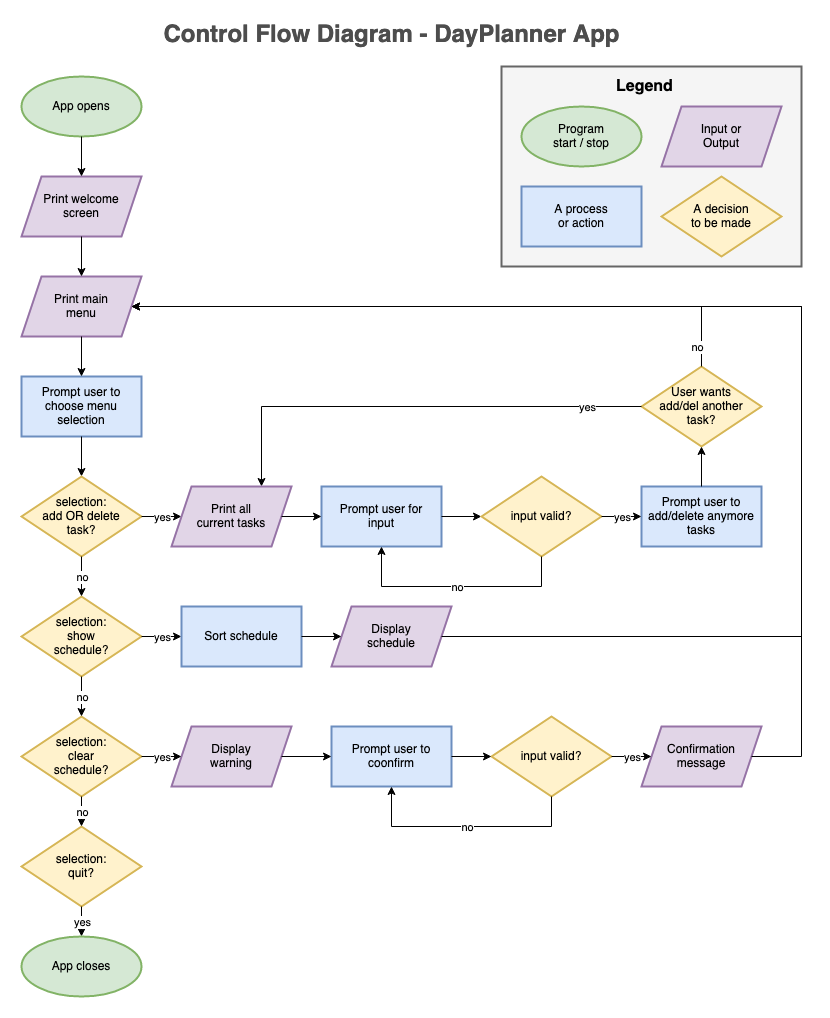

The diagram above was exported from draw.io. Its source (the exported page's mxGraphModel, read from the mxfile embedded in the PNG):
<mxGraphModel dx="1330" dy="857" grid="0" gridSize="10" guides="1" tooltips="1" connect="1" arrows="1" fold="1" page="1" pageScale="1" pageWidth="850" pageHeight="1100" math="0" shadow="0">
  <root>
    <mxCell id="0" />
    <mxCell id="1" parent="0" />
    <mxCell id="zDgCpvqLqN0yRKoxZnVy-2" value="App opens" style="ellipse;whiteSpace=wrap;html=1;fillColor=#d5e8d4;strokeColor=#82b366;strokeWidth=2;" parent="1" vertex="1">
      <mxGeometry x="470" y="84" width="120" height="60" as="geometry" />
    </mxCell>
    <mxCell id="zDgCpvqLqN0yRKoxZnVy-4" value="Prompt user to&lt;br&gt;choose menu&lt;br&gt;selection" style="rounded=0;whiteSpace=wrap;html=1;fillColor=#dae8fc;strokeColor=#6c8ebf;strokeWidth=2;" parent="1" vertex="1">
      <mxGeometry x="470" y="384" width="120" height="60" as="geometry" />
    </mxCell>
    <mxCell id="zDgCpvqLqN0yRKoxZnVy-5" value="Print welcome&lt;br&gt;screen" style="shape=parallelogram;perimeter=parallelogramPerimeter;whiteSpace=wrap;html=1;fixedSize=1;fillColor=#e1d5e7;strokeColor=#9673a6;strokeWidth=2;" parent="1" vertex="1">
      <mxGeometry x="470" y="184" width="120" height="60" as="geometry" />
    </mxCell>
    <mxCell id="zDgCpvqLqN0yRKoxZnVy-10" value="Print main&lt;br&gt;menu" style="shape=parallelogram;perimeter=parallelogramPerimeter;whiteSpace=wrap;html=1;fixedSize=1;fillColor=#e1d5e7;strokeColor=#9673a6;strokeWidth=2;" parent="1" vertex="1">
      <mxGeometry x="470" y="284" width="120" height="60" as="geometry" />
    </mxCell>
    <mxCell id="zDgCpvqLqN0yRKoxZnVy-15" value="" style="endArrow=classic;html=1;rounded=0;exitX=0.5;exitY=1;exitDx=0;exitDy=0;entryX=0.5;entryY=0;entryDx=0;entryDy=0;" parent="1" source="zDgCpvqLqN0yRKoxZnVy-4" edge="1">
      <mxGeometry width="50" height="50" relative="1" as="geometry">
        <mxPoint x="640" y="574" as="sourcePoint" />
        <mxPoint x="530" y="484" as="targetPoint" />
      </mxGeometry>
    </mxCell>
    <mxCell id="zDgCpvqLqN0yRKoxZnVy-16" value="" style="endArrow=classic;html=1;rounded=0;exitX=0.5;exitY=1;exitDx=0;exitDy=0;entryX=0.5;entryY=0;entryDx=0;entryDy=0;" parent="1" source="zDgCpvqLqN0yRKoxZnVy-10" target="zDgCpvqLqN0yRKoxZnVy-4" edge="1">
      <mxGeometry width="50" height="50" relative="1" as="geometry">
        <mxPoint x="640" y="484" as="sourcePoint" />
        <mxPoint x="690" y="434" as="targetPoint" />
      </mxGeometry>
    </mxCell>
    <mxCell id="zDgCpvqLqN0yRKoxZnVy-18" value="" style="endArrow=classic;html=1;rounded=0;exitX=0.5;exitY=1;exitDx=0;exitDy=0;entryX=0.5;entryY=0;entryDx=0;entryDy=0;" parent="1" source="zDgCpvqLqN0yRKoxZnVy-5" target="zDgCpvqLqN0yRKoxZnVy-10" edge="1">
      <mxGeometry width="50" height="50" relative="1" as="geometry">
        <mxPoint x="640" y="484" as="sourcePoint" />
        <mxPoint x="690" y="434" as="targetPoint" />
      </mxGeometry>
    </mxCell>
    <mxCell id="zDgCpvqLqN0yRKoxZnVy-19" value="" style="endArrow=classic;html=1;rounded=0;exitX=0.5;exitY=1;exitDx=0;exitDy=0;entryX=0.5;entryY=0;entryDx=0;entryDy=0;" parent="1" source="zDgCpvqLqN0yRKoxZnVy-2" target="zDgCpvqLqN0yRKoxZnVy-5" edge="1">
      <mxGeometry width="50" height="50" relative="1" as="geometry">
        <mxPoint x="630" y="374" as="sourcePoint" />
        <mxPoint x="680" y="324" as="targetPoint" />
      </mxGeometry>
    </mxCell>
    <mxCell id="zDgCpvqLqN0yRKoxZnVy-20" value="selection:&lt;br&gt;add OR delete&lt;br&gt;task?" style="rhombus;whiteSpace=wrap;html=1;fillColor=#fff2cc;strokeColor=#d6b656;strokeWidth=2;" parent="1" vertex="1">
      <mxGeometry x="470" y="484" width="120" height="80" as="geometry" />
    </mxCell>
    <mxCell id="zDgCpvqLqN0yRKoxZnVy-22" value="selection:&lt;br&gt;show &lt;br&gt;schedule?" style="rhombus;whiteSpace=wrap;html=1;fillColor=#fff2cc;strokeColor=#d6b656;strokeWidth=2;" parent="1" vertex="1">
      <mxGeometry x="470" y="604" width="120" height="80" as="geometry" />
    </mxCell>
    <mxCell id="zDgCpvqLqN0yRKoxZnVy-23" value="selection:&lt;br&gt;clear&lt;br&gt;schedule?" style="rhombus;whiteSpace=wrap;html=1;fillColor=#fff2cc;strokeColor=#d6b656;strokeWidth=2;" parent="1" vertex="1">
      <mxGeometry x="470" y="724" width="120" height="80" as="geometry" />
    </mxCell>
    <mxCell id="zDgCpvqLqN0yRKoxZnVy-29" value="" style="endArrow=classic;html=1;rounded=0;entryX=0.5;entryY=0;entryDx=0;entryDy=0;" parent="1" target="zDgCpvqLqN0yRKoxZnVy-22" edge="1">
      <mxGeometry relative="1" as="geometry">
        <mxPoint x="530" y="564" as="sourcePoint" />
        <mxPoint x="540" y="494" as="targetPoint" />
      </mxGeometry>
    </mxCell>
    <mxCell id="zDgCpvqLqN0yRKoxZnVy-30" value="no" style="edgeLabel;resizable=0;html=1;align=center;verticalAlign=middle;" parent="zDgCpvqLqN0yRKoxZnVy-29" connectable="0" vertex="1">
      <mxGeometry relative="1" as="geometry" />
    </mxCell>
    <mxCell id="zDgCpvqLqN0yRKoxZnVy-31" value="" style="endArrow=classic;html=1;rounded=0;exitX=0.5;exitY=1;exitDx=0;exitDy=0;" parent="1" source="zDgCpvqLqN0yRKoxZnVy-22" target="zDgCpvqLqN0yRKoxZnVy-23" edge="1">
      <mxGeometry relative="1" as="geometry">
        <mxPoint x="550" y="464" as="sourcePoint" />
        <mxPoint x="550" y="504" as="targetPoint" />
      </mxGeometry>
    </mxCell>
    <mxCell id="zDgCpvqLqN0yRKoxZnVy-32" value="no" style="edgeLabel;resizable=0;html=1;align=center;verticalAlign=middle;" parent="zDgCpvqLqN0yRKoxZnVy-31" connectable="0" vertex="1">
      <mxGeometry relative="1" as="geometry" />
    </mxCell>
    <mxCell id="zDgCpvqLqN0yRKoxZnVy-33" value="Prompt user for&lt;br&gt;input" style="rounded=0;whiteSpace=wrap;html=1;fillColor=#dae8fc;strokeColor=#6c8ebf;strokeWidth=2;" parent="1" vertex="1">
      <mxGeometry x="770" y="494" width="120" height="60" as="geometry" />
    </mxCell>
    <mxCell id="zDgCpvqLqN0yRKoxZnVy-38" value="Prompt user to add/delete anymore tasks" style="rounded=0;whiteSpace=wrap;html=1;fillColor=#dae8fc;strokeColor=#6c8ebf;strokeWidth=2;" parent="1" vertex="1">
      <mxGeometry x="1090" y="494" width="120" height="60" as="geometry" />
    </mxCell>
    <mxCell id="zDgCpvqLqN0yRKoxZnVy-39" value="User wants &lt;br&gt;add/del another &lt;br&gt;task?" style="rhombus;whiteSpace=wrap;html=1;fillColor=#fff2cc;strokeColor=#d6b656;strokeWidth=2;" parent="1" vertex="1">
      <mxGeometry x="1090" y="374" width="120" height="80" as="geometry" />
    </mxCell>
    <mxCell id="zDgCpvqLqN0yRKoxZnVy-42" value="" style="endArrow=classic;html=1;rounded=0;exitX=0;exitY=0.5;exitDx=0;exitDy=0;entryX=0.75;entryY=0;entryDx=0;entryDy=0;" parent="1" source="zDgCpvqLqN0yRKoxZnVy-39" target="zDgCpvqLqN0yRKoxZnVy-92" edge="1">
      <mxGeometry relative="1" as="geometry">
        <mxPoint x="1160" y="424" as="sourcePoint" />
        <mxPoint x="1260" y="424" as="targetPoint" />
        <Array as="points">
          <mxPoint x="710" y="414" />
        </Array>
      </mxGeometry>
    </mxCell>
    <mxCell id="zDgCpvqLqN0yRKoxZnVy-43" value="&lt;div&gt;yes&lt;/div&gt;" style="edgeLabel;resizable=0;html=1;align=center;verticalAlign=middle;" parent="zDgCpvqLqN0yRKoxZnVy-42" connectable="0" vertex="1">
      <mxGeometry relative="1" as="geometry">
        <mxPoint x="175" as="offset" />
      </mxGeometry>
    </mxCell>
    <mxCell id="zDgCpvqLqN0yRKoxZnVy-46" value="" style="endArrow=classic;html=1;rounded=0;exitX=0.5;exitY=0;exitDx=0;exitDy=0;entryX=1;entryY=0.5;entryDx=0;entryDy=0;" parent="1" source="zDgCpvqLqN0yRKoxZnVy-39" target="zDgCpvqLqN0yRKoxZnVy-10" edge="1">
      <mxGeometry relative="1" as="geometry">
        <mxPoint x="970" y="424" as="sourcePoint" />
        <mxPoint x="1070" y="424" as="targetPoint" />
        <Array as="points">
          <mxPoint x="1150" y="314" />
        </Array>
      </mxGeometry>
    </mxCell>
    <mxCell id="zDgCpvqLqN0yRKoxZnVy-47" value="&lt;div&gt;no&lt;/div&gt;" style="edgeLabel;resizable=0;html=1;align=center;verticalAlign=middle;" parent="zDgCpvqLqN0yRKoxZnVy-46" connectable="0" vertex="1">
      <mxGeometry relative="1" as="geometry">
        <mxPoint x="250" y="40" as="offset" />
      </mxGeometry>
    </mxCell>
    <mxCell id="zDgCpvqLqN0yRKoxZnVy-48" value="" style="endArrow=classic;html=1;rounded=0;exitX=1;exitY=0.5;exitDx=0;exitDy=0;entryX=0;entryY=0.5;entryDx=0;entryDy=0;" parent="1" source="zDgCpvqLqN0yRKoxZnVy-20" target="zDgCpvqLqN0yRKoxZnVy-92" edge="1">
      <mxGeometry relative="1" as="geometry">
        <mxPoint x="870" y="424" as="sourcePoint" />
        <mxPoint x="970" y="424" as="targetPoint" />
      </mxGeometry>
    </mxCell>
    <mxCell id="zDgCpvqLqN0yRKoxZnVy-49" value="yes" style="edgeLabel;resizable=0;html=1;align=center;verticalAlign=middle;" parent="zDgCpvqLqN0yRKoxZnVy-48" connectable="0" vertex="1">
      <mxGeometry relative="1" as="geometry" />
    </mxCell>
    <mxCell id="zDgCpvqLqN0yRKoxZnVy-50" value="" style="endArrow=classic;html=1;rounded=0;exitX=1;exitY=0.5;exitDx=0;exitDy=0;entryX=0;entryY=0.5;entryDx=0;entryDy=0;" parent="1" source="zDgCpvqLqN0yRKoxZnVy-33" edge="1">
      <mxGeometry width="50" height="50" relative="1" as="geometry">
        <mxPoint x="1030" y="444" as="sourcePoint" />
        <mxPoint x="930" y="524" as="targetPoint" />
      </mxGeometry>
    </mxCell>
    <mxCell id="zDgCpvqLqN0yRKoxZnVy-55" value="" style="endArrow=classic;html=1;rounded=0;exitX=0.5;exitY=0;exitDx=0;exitDy=0;entryX=0.5;entryY=1;entryDx=0;entryDy=0;" parent="1" source="zDgCpvqLqN0yRKoxZnVy-38" target="zDgCpvqLqN0yRKoxZnVy-39" edge="1">
      <mxGeometry width="50" height="50" relative="1" as="geometry">
        <mxPoint x="590" y="554" as="sourcePoint" />
        <mxPoint x="630" y="554" as="targetPoint" />
      </mxGeometry>
    </mxCell>
    <mxCell id="zDgCpvqLqN0yRKoxZnVy-56" value="input valid?" style="rhombus;whiteSpace=wrap;html=1;fillColor=#fff2cc;strokeColor=#d6b656;strokeWidth=2;" parent="1" vertex="1">
      <mxGeometry x="930" y="484" width="120" height="80" as="geometry" />
    </mxCell>
    <mxCell id="zDgCpvqLqN0yRKoxZnVy-57" value="" style="endArrow=classic;html=1;rounded=0;entryX=0.5;entryY=1;entryDx=0;entryDy=0;exitX=0.5;exitY=1;exitDx=0;exitDy=0;" parent="1" source="zDgCpvqLqN0yRKoxZnVy-56" target="zDgCpvqLqN0yRKoxZnVy-33" edge="1">
      <mxGeometry relative="1" as="geometry">
        <mxPoint x="1140" y="534" as="sourcePoint" />
        <mxPoint x="1240" y="534" as="targetPoint" />
        <Array as="points">
          <mxPoint x="990" y="594" />
          <mxPoint x="830" y="594" />
        </Array>
      </mxGeometry>
    </mxCell>
    <mxCell id="zDgCpvqLqN0yRKoxZnVy-58" value="no" style="edgeLabel;resizable=0;html=1;align=center;verticalAlign=middle;" parent="zDgCpvqLqN0yRKoxZnVy-57" connectable="0" vertex="1">
      <mxGeometry relative="1" as="geometry" />
    </mxCell>
    <mxCell id="zDgCpvqLqN0yRKoxZnVy-59" value="" style="endArrow=classic;html=1;rounded=0;exitX=1;exitY=0.5;exitDx=0;exitDy=0;entryX=0;entryY=0.5;entryDx=0;entryDy=0;" parent="1" source="zDgCpvqLqN0yRKoxZnVy-56" edge="1">
      <mxGeometry relative="1" as="geometry">
        <mxPoint x="1120" y="594" as="sourcePoint" />
        <mxPoint x="1090" y="524" as="targetPoint" />
      </mxGeometry>
    </mxCell>
    <mxCell id="zDgCpvqLqN0yRKoxZnVy-60" value="yes" style="edgeLabel;resizable=0;html=1;align=center;verticalAlign=middle;" parent="zDgCpvqLqN0yRKoxZnVy-59" connectable="0" vertex="1">
      <mxGeometry relative="1" as="geometry" />
    </mxCell>
    <mxCell id="zDgCpvqLqN0yRKoxZnVy-88" value="Display &lt;br&gt;schedule" style="shape=parallelogram;perimeter=parallelogramPerimeter;whiteSpace=wrap;html=1;fixedSize=1;fillColor=#e1d5e7;strokeColor=#9673a6;strokeWidth=2;" parent="1" vertex="1">
      <mxGeometry x="780" y="614" width="120" height="60" as="geometry" />
    </mxCell>
    <mxCell id="zDgCpvqLqN0yRKoxZnVy-92" value="Print all&lt;br&gt;current tasks" style="shape=parallelogram;perimeter=parallelogramPerimeter;whiteSpace=wrap;html=1;fixedSize=1;fillColor=#e1d5e7;strokeColor=#9673a6;strokeWidth=2;" parent="1" vertex="1">
      <mxGeometry x="620" y="494" width="120" height="60" as="geometry" />
    </mxCell>
    <mxCell id="zDgCpvqLqN0yRKoxZnVy-93" value="" style="endArrow=classic;html=1;rounded=0;exitX=1;exitY=0.5;exitDx=0;exitDy=0;entryX=0;entryY=0.5;entryDx=0;entryDy=0;" parent="1" source="zDgCpvqLqN0yRKoxZnVy-92" target="zDgCpvqLqN0yRKoxZnVy-33" edge="1">
      <mxGeometry width="50" height="50" relative="1" as="geometry">
        <mxPoint x="680" y="664" as="sourcePoint" />
        <mxPoint x="730" y="614" as="targetPoint" />
      </mxGeometry>
    </mxCell>
    <mxCell id="zDgCpvqLqN0yRKoxZnVy-96" value="" style="endArrow=classic;html=1;rounded=0;exitX=1;exitY=0.5;exitDx=0;exitDy=0;" parent="1" source="zDgCpvqLqN0yRKoxZnVy-22" edge="1">
      <mxGeometry relative="1" as="geometry">
        <mxPoint x="820" y="574" as="sourcePoint" />
        <mxPoint x="630" y="644" as="targetPoint" />
      </mxGeometry>
    </mxCell>
    <mxCell id="zDgCpvqLqN0yRKoxZnVy-97" value="yes" style="edgeLabel;resizable=0;html=1;align=center;verticalAlign=middle;" parent="zDgCpvqLqN0yRKoxZnVy-96" connectable="0" vertex="1">
      <mxGeometry relative="1" as="geometry" />
    </mxCell>
    <mxCell id="zDgCpvqLqN0yRKoxZnVy-98" value="" style="endArrow=classic;html=1;rounded=0;exitX=1;exitY=0.5;exitDx=0;exitDy=0;entryX=1;entryY=0.5;entryDx=0;entryDy=0;" parent="1" source="zDgCpvqLqN0yRKoxZnVy-88" target="zDgCpvqLqN0yRKoxZnVy-10" edge="1">
      <mxGeometry relative="1" as="geometry">
        <mxPoint x="820" y="574" as="sourcePoint" />
        <mxPoint x="920" y="574" as="targetPoint" />
        <Array as="points">
          <mxPoint x="1250" y="644" />
          <mxPoint x="1250" y="314" />
        </Array>
      </mxGeometry>
    </mxCell>
    <mxCell id="zDgCpvqLqN0yRKoxZnVy-100" value="Prompt user to&lt;br&gt;coonfirm" style="rounded=0;whiteSpace=wrap;html=1;fillColor=#dae8fc;strokeColor=#6c8ebf;strokeWidth=2;" parent="1" vertex="1">
      <mxGeometry x="780" y="734" width="120" height="60" as="geometry" />
    </mxCell>
    <mxCell id="zDgCpvqLqN0yRKoxZnVy-101" value="Display &lt;br&gt;warning" style="shape=parallelogram;perimeter=parallelogramPerimeter;whiteSpace=wrap;html=1;fixedSize=1;fillColor=#e1d5e7;strokeColor=#9673a6;strokeWidth=2;" parent="1" vertex="1">
      <mxGeometry x="620" y="734" width="120" height="60" as="geometry" />
    </mxCell>
    <mxCell id="zDgCpvqLqN0yRKoxZnVy-102" value="input valid?" style="rhombus;whiteSpace=wrap;html=1;fillColor=#fff2cc;strokeColor=#d6b656;strokeWidth=2;" parent="1" vertex="1">
      <mxGeometry x="940" y="724" width="120" height="80" as="geometry" />
    </mxCell>
    <mxCell id="zDgCpvqLqN0yRKoxZnVy-104" value="Confirmation&lt;br&gt;message" style="shape=parallelogram;perimeter=parallelogramPerimeter;whiteSpace=wrap;html=1;fixedSize=1;fillColor=#e1d5e7;strokeColor=#9673a6;strokeWidth=2;" parent="1" vertex="1">
      <mxGeometry x="1090" y="734" width="120" height="60" as="geometry" />
    </mxCell>
    <mxCell id="zDgCpvqLqN0yRKoxZnVy-105" value="" style="endArrow=classic;html=1;rounded=0;exitX=1;exitY=0.5;exitDx=0;exitDy=0;entryX=1;entryY=0.5;entryDx=0;entryDy=0;" parent="1" source="zDgCpvqLqN0yRKoxZnVy-104" target="zDgCpvqLqN0yRKoxZnVy-10" edge="1">
      <mxGeometry width="50" height="50" relative="1" as="geometry">
        <mxPoint x="820" y="734" as="sourcePoint" />
        <mxPoint x="870" y="684" as="targetPoint" />
        <Array as="points">
          <mxPoint x="1250" y="764" />
          <mxPoint x="1250" y="314" />
        </Array>
      </mxGeometry>
    </mxCell>
    <mxCell id="zDgCpvqLqN0yRKoxZnVy-106" value="" style="endArrow=classic;html=1;rounded=0;exitX=1;exitY=0.5;exitDx=0;exitDy=0;entryX=0;entryY=0.5;entryDx=0;entryDy=0;" parent="1" source="zDgCpvqLqN0yRKoxZnVy-23" target="zDgCpvqLqN0yRKoxZnVy-101" edge="1">
      <mxGeometry relative="1" as="geometry">
        <mxPoint x="640" y="574" as="sourcePoint" />
        <mxPoint x="740" y="574" as="targetPoint" />
      </mxGeometry>
    </mxCell>
    <mxCell id="zDgCpvqLqN0yRKoxZnVy-107" value="yes" style="edgeLabel;resizable=0;html=1;align=center;verticalAlign=middle;" parent="zDgCpvqLqN0yRKoxZnVy-106" connectable="0" vertex="1">
      <mxGeometry relative="1" as="geometry" />
    </mxCell>
    <mxCell id="zDgCpvqLqN0yRKoxZnVy-108" value="" style="endArrow=classic;html=1;rounded=0;exitX=1;exitY=0.5;exitDx=0;exitDy=0;entryX=0;entryY=0.5;entryDx=0;entryDy=0;" parent="1" source="zDgCpvqLqN0yRKoxZnVy-101" target="zDgCpvqLqN0yRKoxZnVy-100" edge="1">
      <mxGeometry width="50" height="50" relative="1" as="geometry">
        <mxPoint x="660" y="604" as="sourcePoint" />
        <mxPoint x="710" y="554" as="targetPoint" />
      </mxGeometry>
    </mxCell>
    <mxCell id="zDgCpvqLqN0yRKoxZnVy-109" value="" style="endArrow=classic;html=1;rounded=0;exitX=1;exitY=0.5;exitDx=0;exitDy=0;entryX=0;entryY=0.5;entryDx=0;entryDy=0;" parent="1" source="zDgCpvqLqN0yRKoxZnVy-100" target="zDgCpvqLqN0yRKoxZnVy-102" edge="1">
      <mxGeometry width="50" height="50" relative="1" as="geometry">
        <mxPoint x="660" y="604" as="sourcePoint" />
        <mxPoint x="710" y="554" as="targetPoint" />
      </mxGeometry>
    </mxCell>
    <mxCell id="zDgCpvqLqN0yRKoxZnVy-110" value="" style="endArrow=classic;html=1;rounded=0;exitX=0.5;exitY=1;exitDx=0;exitDy=0;entryX=0.5;entryY=1;entryDx=0;entryDy=0;" parent="1" source="zDgCpvqLqN0yRKoxZnVy-102" target="zDgCpvqLqN0yRKoxZnVy-100" edge="1">
      <mxGeometry relative="1" as="geometry">
        <mxPoint x="640" y="574" as="sourcePoint" />
        <mxPoint x="740" y="574" as="targetPoint" />
        <Array as="points">
          <mxPoint x="1000" y="834" />
          <mxPoint x="840" y="834" />
        </Array>
      </mxGeometry>
    </mxCell>
    <mxCell id="zDgCpvqLqN0yRKoxZnVy-111" value="no" style="edgeLabel;resizable=0;html=1;align=center;verticalAlign=middle;" parent="zDgCpvqLqN0yRKoxZnVy-110" connectable="0" vertex="1">
      <mxGeometry relative="1" as="geometry" />
    </mxCell>
    <mxCell id="zDgCpvqLqN0yRKoxZnVy-112" value="" style="endArrow=classic;html=1;rounded=0;entryX=0;entryY=0.5;entryDx=0;entryDy=0;exitX=1;exitY=0.5;exitDx=0;exitDy=0;" parent="1" source="zDgCpvqLqN0yRKoxZnVy-102" target="zDgCpvqLqN0yRKoxZnVy-104" edge="1">
      <mxGeometry relative="1" as="geometry">
        <mxPoint x="640" y="574" as="sourcePoint" />
        <mxPoint x="740" y="574" as="targetPoint" />
      </mxGeometry>
    </mxCell>
    <mxCell id="zDgCpvqLqN0yRKoxZnVy-113" value="yes" style="edgeLabel;resizable=0;html=1;align=center;verticalAlign=middle;" parent="zDgCpvqLqN0yRKoxZnVy-112" connectable="0" vertex="1">
      <mxGeometry relative="1" as="geometry" />
    </mxCell>
    <mxCell id="zDgCpvqLqN0yRKoxZnVy-114" value="Sort schedule" style="rounded=0;whiteSpace=wrap;html=1;fillColor=#dae8fc;strokeColor=#6c8ebf;strokeWidth=2;" parent="1" vertex="1">
      <mxGeometry x="630" y="614" width="120" height="60" as="geometry" />
    </mxCell>
    <mxCell id="zDgCpvqLqN0yRKoxZnVy-115" value="" style="endArrow=classic;html=1;rounded=0;exitX=1;exitY=0.5;exitDx=0;exitDy=0;entryX=0;entryY=0.5;entryDx=0;entryDy=0;" parent="1" source="zDgCpvqLqN0yRKoxZnVy-114" target="zDgCpvqLqN0yRKoxZnVy-88" edge="1">
      <mxGeometry width="50" height="50" relative="1" as="geometry">
        <mxPoint x="790" y="514" as="sourcePoint" />
        <mxPoint x="840" y="464" as="targetPoint" />
      </mxGeometry>
    </mxCell>
    <mxCell id="zDgCpvqLqN0yRKoxZnVy-116" value="" style="rounded=0;whiteSpace=wrap;html=1;fontSize=16;fillColor=#f5f5f5;fontColor=#333333;strokeColor=#666666;strokeWidth=2;" parent="1" vertex="1">
      <mxGeometry x="950" y="74" width="300" height="200" as="geometry" />
    </mxCell>
    <mxCell id="zDgCpvqLqN0yRKoxZnVy-117" value="&lt;h1 style=&quot;font-size: 16px&quot;&gt;Legend&lt;br&gt;&lt;/h1&gt;" style="text;html=1;strokeColor=none;fillColor=none;spacing=5;spacingTop=-20;whiteSpace=wrap;overflow=hidden;rounded=0;" parent="1" vertex="1">
      <mxGeometry x="1060" y="84" width="80" height="30" as="geometry" />
    </mxCell>
    <mxCell id="zDgCpvqLqN0yRKoxZnVy-121" value="Input or&lt;br&gt;Output" style="shape=parallelogram;perimeter=parallelogramPerimeter;whiteSpace=wrap;html=1;fixedSize=1;fillColor=#e1d5e7;strokeColor=#9673a6;strokeWidth=2;" parent="1" vertex="1">
      <mxGeometry x="1110" y="114" width="120" height="60" as="geometry" />
    </mxCell>
    <mxCell id="zDgCpvqLqN0yRKoxZnVy-122" value="Program&lt;br&gt;&lt;div&gt;start / stop&lt;br&gt;&lt;/div&gt;" style="ellipse;whiteSpace=wrap;html=1;fillColor=#d5e8d4;strokeColor=#82b366;strokeWidth=2;" parent="1" vertex="1">
      <mxGeometry x="970" y="114" width="120" height="60" as="geometry" />
    </mxCell>
    <mxCell id="zDgCpvqLqN0yRKoxZnVy-123" value="A process&lt;br&gt;or action" style="rounded=0;whiteSpace=wrap;html=1;fillColor=#dae8fc;strokeColor=#6c8ebf;strokeWidth=2;" parent="1" vertex="1">
      <mxGeometry x="970" y="194" width="120" height="60" as="geometry" />
    </mxCell>
    <mxCell id="zDgCpvqLqN0yRKoxZnVy-124" value="A decision&lt;br&gt;to be made" style="rhombus;whiteSpace=wrap;html=1;fillColor=#fff2cc;strokeColor=#d6b656;strokeWidth=2;" parent="1" vertex="1">
      <mxGeometry x="1110" y="184" width="120" height="80" as="geometry" />
    </mxCell>
    <mxCell id="zDgCpvqLqN0yRKoxZnVy-125" value="selection:&lt;br&gt;quit?" style="rhombus;whiteSpace=wrap;html=1;fillColor=#fff2cc;strokeColor=#d6b656;strokeWidth=2;" parent="1" vertex="1">
      <mxGeometry x="470" y="834" width="120" height="80" as="geometry" />
    </mxCell>
    <mxCell id="zDgCpvqLqN0yRKoxZnVy-126" value="" style="endArrow=classic;html=1;rounded=0;exitX=0.5;exitY=1;exitDx=0;exitDy=0;entryX=0.5;entryY=0;entryDx=0;entryDy=0;" parent="1" source="zDgCpvqLqN0yRKoxZnVy-23" target="zDgCpvqLqN0yRKoxZnVy-125" edge="1">
      <mxGeometry relative="1" as="geometry">
        <mxPoint x="740" y="544" as="sourcePoint" />
        <mxPoint x="840" y="544" as="targetPoint" />
      </mxGeometry>
    </mxCell>
    <mxCell id="zDgCpvqLqN0yRKoxZnVy-127" value="no" style="edgeLabel;resizable=0;html=1;align=center;verticalAlign=middle;" parent="zDgCpvqLqN0yRKoxZnVy-126" connectable="0" vertex="1">
      <mxGeometry relative="1" as="geometry" />
    </mxCell>
    <mxCell id="zDgCpvqLqN0yRKoxZnVy-128" value="" style="endArrow=classic;html=1;rounded=0;exitX=0.5;exitY=1;exitDx=0;exitDy=0;" parent="1" source="zDgCpvqLqN0yRKoxZnVy-125" edge="1">
      <mxGeometry relative="1" as="geometry">
        <mxPoint x="540" y="924" as="sourcePoint" />
        <mxPoint x="530" y="944" as="targetPoint" />
      </mxGeometry>
    </mxCell>
    <mxCell id="zDgCpvqLqN0yRKoxZnVy-129" value="yes" style="edgeLabel;resizable=0;html=1;align=center;verticalAlign=middle;" parent="zDgCpvqLqN0yRKoxZnVy-128" connectable="0" vertex="1">
      <mxGeometry relative="1" as="geometry" />
    </mxCell>
    <mxCell id="zDgCpvqLqN0yRKoxZnVy-130" value="App closes" style="ellipse;whiteSpace=wrap;html=1;fillColor=#d5e8d4;strokeColor=#82b366;strokeWidth=2;" parent="1" vertex="1">
      <mxGeometry x="470" y="944" width="120" height="60" as="geometry" />
    </mxCell>
    <mxCell id="2u-cmQwpB-RqXK0LWcWQ-1" value="&lt;font color=&quot;#4D4D4D&quot;&gt;&lt;b&gt;&lt;font style=&quot;font-size: 24px&quot;&gt;&lt;font style=&quot;font-size: 24px&quot;&gt;Control Flow Diagram - DayPlanner App&lt;br&gt;&lt;/font&gt;&lt;/font&gt;&lt;/b&gt;&lt;/font&gt;" style="text;html=1;strokeColor=none;fillColor=none;align=center;verticalAlign=middle;whiteSpace=wrap;rounded=0;" vertex="1" parent="1">
      <mxGeometry x="566.5" y="28" width="547" height="30" as="geometry" />
    </mxCell>
  </root>
</mxGraphModel>